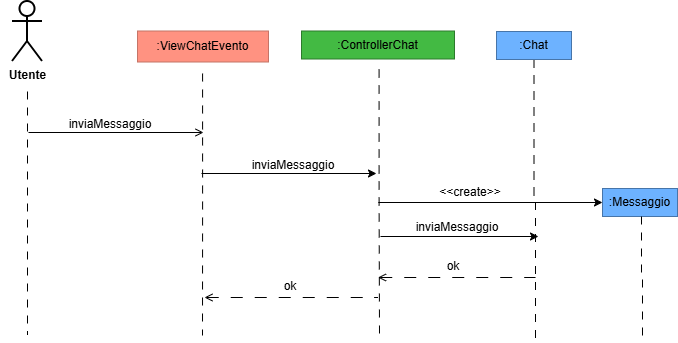

The diagram above was exported from draw.io. Its source (the exported page's mxGraphModel, read from the mxfile embedded in the PNG):
<mxGraphModel dx="1075" dy="622" grid="0" gridSize="10" guides="1" tooltips="1" connect="1" arrows="1" fold="1" page="1" pageScale="1" pageWidth="827" pageHeight="1169" math="0" shadow="0">
  <root>
    <mxCell id="0" />
    <mxCell id="1" parent="0" />
    <mxCell id="-ce2QBt1LM6rSwCRLEWB-1" connectable="0" parent="1" style="group" value="" vertex="1">
      <mxGeometry height="90" width="60" x="50" y="50" as="geometry" />
    </mxCell>
    <mxCell id="-ce2QBt1LM6rSwCRLEWB-2" edge="1" parent="-ce2QBt1LM6rSwCRLEWB-1" style="edgeStyle=orthogonalEdgeStyle;rounded=0;orthogonalLoop=1;jettySize=auto;html=1;dashed=1;dashPattern=8 8;endArrow=none;endFill=0;strokeWidth=1;">
      <mxGeometry relative="1" as="geometry">
        <mxPoint x="27" y="90" as="sourcePoint" />
        <mxPoint x="27" y="333" as="targetPoint" />
      </mxGeometry>
    </mxCell>
    <mxCell id="-ce2QBt1LM6rSwCRLEWB-3" parent="-ce2QBt1LM6rSwCRLEWB-1" style="shape=umlActor;verticalLabelPosition=bottom;verticalAlign=top;html=1;outlineConnect=0;strokeWidth=2;strokeColor=light-dark(#000000,#000000);fillColor=none;" value="&lt;b&gt;Utente&lt;/b&gt;" vertex="1">
      <mxGeometry height="60" width="30" x="12" as="geometry" />
    </mxCell>
    <mxCell id="-ce2QBt1LM6rSwCRLEWB-4" parent="1" style="html=1;whiteSpace=wrap;strokeColor=light-dark(#c57467, #a84a3c);fillColor=#FF9281;" value=":ViewChatEvento" vertex="1">
      <mxGeometry height="31" width="131" x="187" y="79.5" as="geometry" />
    </mxCell>
    <mxCell id="-ce2QBt1LM6rSwCRLEWB-5" edge="1" parent="1" style="edgeStyle=orthogonalEdgeStyle;rounded=0;orthogonalLoop=1;jettySize=auto;html=1;dashed=1;dashPattern=8 8;endArrow=none;endFill=0;strokeWidth=1;">
      <mxGeometry relative="1" as="geometry">
        <mxPoint x="252.07999999999993" y="122" as="sourcePoint" />
        <mxPoint x="252" y="384" as="targetPoint" />
      </mxGeometry>
    </mxCell>
    <mxCell id="-ce2QBt1LM6rSwCRLEWB-6" parent="1" style="html=1;whiteSpace=wrap;strokeColor=light-dark(#2C7A2C,#A84A3C);fillColor=#43BA43;" value=":ControllerChat" vertex="1">
      <mxGeometry height="28" width="153" x="351" y="79.5" as="geometry" />
    </mxCell>
    <mxCell id="-ce2QBt1LM6rSwCRLEWB-7" edge="1" parent="1" style="edgeStyle=orthogonalEdgeStyle;rounded=0;orthogonalLoop=1;jettySize=auto;html=1;dashed=1;dashPattern=8 8;endArrow=none;endFill=0;strokeWidth=1;">
      <mxGeometry relative="1" as="geometry">
        <mxPoint x="428.5799999999999" y="118" as="sourcePoint" />
        <mxPoint x="429" y="383" as="targetPoint" />
      </mxGeometry>
    </mxCell>
    <mxCell id="-ce2QBt1LM6rSwCRLEWB-8" edge="1" parent="1" style="endArrow=open;html=1;rounded=0;endFill=0;" value="">
      <mxGeometry height="50" relative="1" width="50" as="geometry">
        <mxPoint x="78" y="181" as="sourcePoint" />
        <mxPoint x="253" y="181" as="targetPoint" />
      </mxGeometry>
    </mxCell>
    <mxCell id="-ce2QBt1LM6rSwCRLEWB-9" edge="1" parent="1" style="endArrow=classic;html=1;rounded=0;" value="">
      <mxGeometry height="50" relative="1" width="50" as="geometry">
        <mxPoint x="251" y="222" as="sourcePoint" />
        <mxPoint x="426" y="222" as="targetPoint" />
      </mxGeometry>
    </mxCell>
    <mxCell id="-ce2QBt1LM6rSwCRLEWB-10" parent="1" style="text;html=1;whiteSpace=wrap;strokeColor=none;fillColor=none;align=center;verticalAlign=middle;rounded=0;" value="inviaMessaggio" vertex="1">
      <mxGeometry height="30" width="60" x="130" y="158" as="geometry" />
    </mxCell>
    <mxCell id="-ce2QBt1LM6rSwCRLEWB-11" parent="1" style="text;html=1;whiteSpace=wrap;strokeColor=none;fillColor=none;align=center;verticalAlign=middle;rounded=0;" value="inviaMessaggio" vertex="1">
      <mxGeometry height="30" width="60" x="313" y="199" as="geometry" />
    </mxCell>
    <mxCell id="-ce2QBt1LM6rSwCRLEWB-12" edge="1" parent="1" style="edgeStyle=none;orthogonalLoop=1;jettySize=auto;html=1;rounded=0;startArrow=open;startFill=0;endArrow=none;endFill=0;dashed=1;dashPattern=12 12;" value="">
      <mxGeometry relative="1" width="100" as="geometry">
        <Array as="points" />
        <mxPoint x="254" y="346" as="sourcePoint" />
        <mxPoint x="427" y="346" as="targetPoint" />
      </mxGeometry>
    </mxCell>
    <mxCell id="-ce2QBt1LM6rSwCRLEWB-13" parent="1" style="text;html=1;whiteSpace=wrap;strokeColor=none;fillColor=none;align=center;verticalAlign=middle;rounded=0;" value="ok" vertex="1">
      <mxGeometry height="30" width="60" x="310" y="320" as="geometry" />
    </mxCell>
    <mxCell id="-ce2QBt1LM6rSwCRLEWB-14" edge="1" parent="1" source="-ce2QBt1LM6rSwCRLEWB-15" style="edgeStyle=orthogonalEdgeStyle;rounded=0;orthogonalLoop=1;jettySize=auto;html=1;dashed=1;dashPattern=8 8;endArrow=none;endFill=0;exitX=0.5;exitY=1;exitDx=0;exitDy=0;">
      <mxGeometry relative="1" as="geometry">
        <mxPoint x="585" y="280" as="sourcePoint" />
        <mxPoint x="585" y="390" as="targetPoint" />
      </mxGeometry>
    </mxCell>
    <mxCell id="-ce2QBt1LM6rSwCRLEWB-15" parent="1" style="html=1;whiteSpace=wrap;strokeColor=#4775A9;fillColor=#6DB2FF;" value=":Chat" vertex="1">
      <mxGeometry height="28" width="75" x="546" y="80" as="geometry" />
    </mxCell>
    <mxCell id="-ce2QBt1LM6rSwCRLEWB-16" edge="1" parent="1" style="endArrow=classic;html=1;rounded=0;" value="">
      <mxGeometry height="50" relative="1" width="50" as="geometry">
        <mxPoint x="430" y="285" as="sourcePoint" />
        <mxPoint x="588" y="285" as="targetPoint" />
      </mxGeometry>
    </mxCell>
    <mxCell id="-ce2QBt1LM6rSwCRLEWB-18" edge="1" parent="1" style="edgeStyle=none;orthogonalLoop=1;jettySize=auto;html=1;rounded=0;startArrow=open;startFill=0;endArrow=none;endFill=0;dashed=1;dashPattern=12 12;" value="">
      <mxGeometry relative="1" width="100" as="geometry">
        <Array as="points" />
        <mxPoint x="427.5" y="326" as="sourcePoint" />
        <mxPoint x="585" y="326" as="targetPoint" />
      </mxGeometry>
    </mxCell>
    <mxCell id="-ce2QBt1LM6rSwCRLEWB-19" parent="1" style="text;html=1;whiteSpace=wrap;strokeColor=none;fillColor=none;align=center;verticalAlign=middle;rounded=0;" value="ok" vertex="1">
      <mxGeometry height="30" width="60" x="472.5" y="300" as="geometry" />
    </mxCell>
    <mxCell id="-ce2QBt1LM6rSwCRLEWB-20" parent="1" style="html=1;whiteSpace=wrap;strokeColor=#4775A9;fillColor=#6DB2FF;" value=":Messaggio" vertex="1">
      <mxGeometry height="28" width="75" x="652" y="237" as="geometry" />
    </mxCell>
    <mxCell id="-ce2QBt1LM6rSwCRLEWB-21" edge="1" parent="1" style="endArrow=classic;html=1;rounded=0;entryX=0;entryY=0.5;entryDx=0;entryDy=0;" target="-ce2QBt1LM6rSwCRLEWB-20" value="">
      <mxGeometry height="50" relative="1" width="50" as="geometry">
        <mxPoint x="428" y="251" as="sourcePoint" />
        <mxPoint x="588" y="254" as="targetPoint" />
      </mxGeometry>
    </mxCell>
    <mxCell id="-ce2QBt1LM6rSwCRLEWB-22" parent="1" style="text;html=1;whiteSpace=wrap;strokeColor=none;fillColor=none;align=center;verticalAlign=middle;rounded=0;" value="&amp;lt;&amp;lt;create&amp;gt;&amp;gt;" vertex="1">
      <mxGeometry height="30" width="60" x="490" y="226" as="geometry" />
    </mxCell>
    <mxCell id="-ce2QBt1LM6rSwCRLEWB-23" edge="1" parent="1" style="edgeStyle=orthogonalEdgeStyle;rounded=0;orthogonalLoop=1;jettySize=auto;html=1;dashed=1;dashPattern=8 8;endArrow=none;endFill=0;exitX=0.5;exitY=1;exitDx=0;exitDy=0;">
      <mxGeometry relative="1" as="geometry">
        <mxPoint x="691" y="265" as="sourcePoint" />
        <mxPoint x="692" y="388" as="targetPoint" />
      </mxGeometry>
    </mxCell>
    <mxCell id="-ce2QBt1LM6rSwCRLEWB-26" parent="1" style="text;html=1;whiteSpace=wrap;strokeColor=none;fillColor=none;align=center;verticalAlign=middle;rounded=0;" value="inviaMessaggio" vertex="1">
      <mxGeometry height="30" width="60" x="477" y="261" as="geometry" />
    </mxCell>
  </root>
</mxGraphModel>